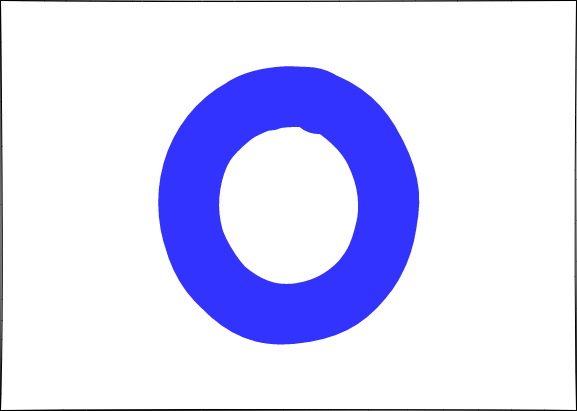

The diagram above was exported from draw.io. Its source (the exported page's mxGraphModel, read from the mxfile embedded in the PNG):
<mxGraphModel dx="2686" dy="552" grid="1" gridSize="10" guides="1" tooltips="1" connect="1" arrows="1" fold="1" page="1" pageScale="1" pageWidth="583" pageHeight="413" background="#FFFFFF" math="0" shadow="0">
  <root>
    <mxCell id="0" />
    <mxCell id="1" parent="0" />
    <mxCell id="3" value="" style="rounded=0;whiteSpace=wrap;html=1;sketch=1;hachureGap=4;fontFamily=Architects Daughter;fontSource=https%3A%2F%2Ffonts.googleapis.com%2Fcss%3Ffamily%3DArchitects%2BDaughter;fontSize=20;" vertex="1" parent="1">
      <mxGeometry x="-1162" y="2" width="576" height="410" as="geometry" />
    </mxCell>
    <mxCell id="2" value="" style="ellipse;whiteSpace=wrap;html=1;sketch=1;hachureGap=4;fontFamily=Architects Daughter;fontSource=https%3A%2F%2Ffonts.googleapis.com%2Fcss%3Ffamily%3DArchitects%2BDaughter;fontSize=20;fillColor=none;gradientColor=#ffffff;strokeWidth=60;strokeColor=#3333FF;rounded=0;" parent="1" vertex="1">
      <mxGeometry x="-979" y="102" width="210" height="210" as="geometry" />
    </mxCell>
  </root>
</mxGraphModel>